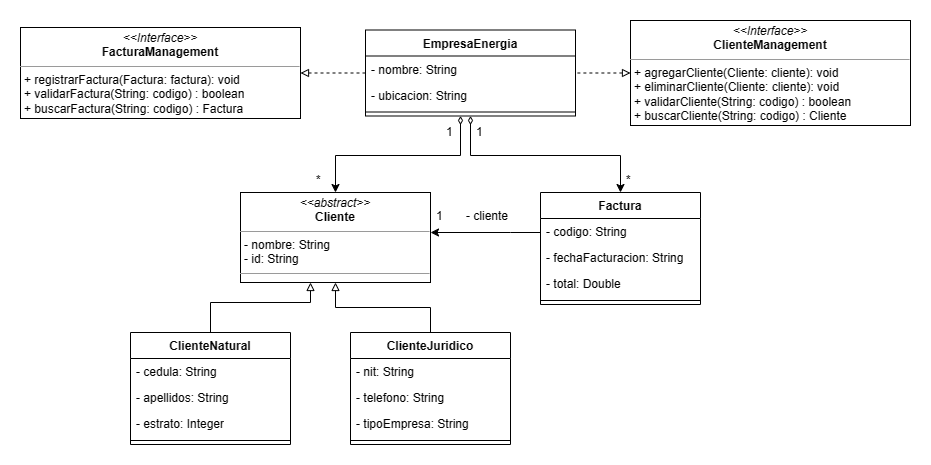

The diagram above was exported from draw.io. Its source (the exported page's mxGraphModel, read from the mxfile embedded in the PNG):
<mxGraphModel dx="996" dy="541" grid="1" gridSize="10" guides="1" tooltips="1" connect="1" arrows="1" fold="1" page="1" pageScale="1" pageWidth="827" pageHeight="1169" math="0" shadow="0">
  <root>
    <mxCell id="WIyWlLk6GJQsqaUBKTNV-0" />
    <mxCell id="WIyWlLk6GJQsqaUBKTNV-1" parent="WIyWlLk6GJQsqaUBKTNV-0" />
    <mxCell id="UetLbykhkT0qwBvzy7km-32" value="" style="edgeStyle=orthogonalEdgeStyle;rounded=0;orthogonalLoop=1;jettySize=auto;html=1;startArrow=diamondThin;startFill=0;jumpSize=14;" parent="WIyWlLk6GJQsqaUBKTNV-1" source="UetLbykhkT0qwBvzy7km-0" target="UetLbykhkT0qwBvzy7km-8" edge="1">
      <mxGeometry relative="1" as="geometry">
        <Array as="points">
          <mxPoint x="480" y="215" />
          <mxPoint x="355" y="215" />
        </Array>
      </mxGeometry>
    </mxCell>
    <mxCell id="Dqk3lHTQNJXuoE3CSQ38-2" style="edgeStyle=orthogonalEdgeStyle;rounded=0;orthogonalLoop=1;jettySize=auto;html=1;dashed=1;startArrow=none;startFill=0;endArrow=block;endFill=0;" edge="1" parent="WIyWlLk6GJQsqaUBKTNV-1" source="UetLbykhkT0qwBvzy7km-0" target="Dqk3lHTQNJXuoE3CSQ38-0">
      <mxGeometry relative="1" as="geometry" />
    </mxCell>
    <mxCell id="UetLbykhkT0qwBvzy7km-0" value="EmpresaEnergia" style="swimlane;fontStyle=1;align=center;verticalAlign=top;childLayout=stackLayout;horizontal=1;startSize=26;horizontalStack=0;resizeParent=1;resizeParentMax=0;resizeLast=0;collapsible=1;marginBottom=0;whiteSpace=wrap;html=1;" parent="WIyWlLk6GJQsqaUBKTNV-1" vertex="1">
      <mxGeometry x="385" y="89.5" width="210" height="86" as="geometry" />
    </mxCell>
    <mxCell id="UetLbykhkT0qwBvzy7km-40" value="- nombre: String" style="text;strokeColor=none;fillColor=none;align=left;verticalAlign=top;spacingLeft=4;spacingRight=4;overflow=hidden;rotatable=0;points=[[0,0.5],[1,0.5]];portConstraint=eastwest;whiteSpace=wrap;html=1;" parent="UetLbykhkT0qwBvzy7km-0" vertex="1">
      <mxGeometry y="26" width="210" height="26" as="geometry" />
    </mxCell>
    <mxCell id="UetLbykhkT0qwBvzy7km-1" value="- ubicacion: String" style="text;strokeColor=none;fillColor=none;align=left;verticalAlign=top;spacingLeft=4;spacingRight=4;overflow=hidden;rotatable=0;points=[[0,0.5],[1,0.5]];portConstraint=eastwest;whiteSpace=wrap;html=1;" parent="UetLbykhkT0qwBvzy7km-0" vertex="1">
      <mxGeometry y="52" width="210" height="26" as="geometry" />
    </mxCell>
    <mxCell id="UetLbykhkT0qwBvzy7km-2" value="" style="line;strokeWidth=1;fillColor=none;align=left;verticalAlign=middle;spacingTop=-1;spacingLeft=3;spacingRight=3;rotatable=0;labelPosition=right;points=[];portConstraint=eastwest;strokeColor=inherit;" parent="UetLbykhkT0qwBvzy7km-0" vertex="1">
      <mxGeometry y="78" width="210" height="8" as="geometry" />
    </mxCell>
    <mxCell id="UetLbykhkT0qwBvzy7km-8" value="&lt;p style=&quot;margin:0px;margin-top:4px;text-align:center;&quot;&gt;&lt;i&gt;&amp;lt;&amp;lt;abstract&amp;gt;&amp;gt;&lt;/i&gt;&lt;br&gt;&lt;b&gt;Cliente&lt;/b&gt;&lt;/p&gt;&lt;hr size=&quot;1&quot;&gt;&lt;p style=&quot;margin:0px;margin-left:4px;&quot;&gt;- nombre: String&lt;br&gt;&lt;/p&gt;&lt;p style=&quot;margin:0px;margin-left:4px;&quot;&gt;- id: String&lt;br&gt;&lt;/p&gt;&lt;hr size=&quot;1&quot;&gt;&lt;p style=&quot;margin:0px;margin-left:4px;&quot;&gt;&lt;br&gt;&lt;/p&gt;" style="verticalAlign=top;align=left;overflow=fill;fontSize=12;fontFamily=Helvetica;html=1;whiteSpace=wrap;" parent="WIyWlLk6GJQsqaUBKTNV-1" vertex="1">
      <mxGeometry x="260" y="252" width="190" height="90" as="geometry" />
    </mxCell>
    <mxCell id="UetLbykhkT0qwBvzy7km-28" value="" style="edgeStyle=orthogonalEdgeStyle;rounded=0;orthogonalLoop=1;jettySize=auto;html=1;endArrow=block;endFill=0;" parent="WIyWlLk6GJQsqaUBKTNV-1" source="UetLbykhkT0qwBvzy7km-10" target="UetLbykhkT0qwBvzy7km-8" edge="1">
      <mxGeometry relative="1" as="geometry">
        <Array as="points">
          <mxPoint x="230" y="362" />
          <mxPoint x="330" y="362" />
        </Array>
      </mxGeometry>
    </mxCell>
    <mxCell id="UetLbykhkT0qwBvzy7km-10" value="ClienteNatural" style="swimlane;fontStyle=1;align=center;verticalAlign=top;childLayout=stackLayout;horizontal=1;startSize=26;horizontalStack=0;resizeParent=1;resizeParentMax=0;resizeLast=0;collapsible=1;marginBottom=0;whiteSpace=wrap;html=1;" parent="WIyWlLk6GJQsqaUBKTNV-1" vertex="1">
      <mxGeometry x="150" y="392" width="160" height="112" as="geometry" />
    </mxCell>
    <mxCell id="UetLbykhkT0qwBvzy7km-11" value="- cedula: String" style="text;strokeColor=none;fillColor=none;align=left;verticalAlign=top;spacingLeft=4;spacingRight=4;overflow=hidden;rotatable=0;points=[[0,0.5],[1,0.5]];portConstraint=eastwest;whiteSpace=wrap;html=1;" parent="UetLbykhkT0qwBvzy7km-10" vertex="1">
      <mxGeometry y="26" width="160" height="26" as="geometry" />
    </mxCell>
    <mxCell id="UetLbykhkT0qwBvzy7km-14" value="- apellidos: String" style="text;strokeColor=none;fillColor=none;align=left;verticalAlign=top;spacingLeft=4;spacingRight=4;overflow=hidden;rotatable=0;points=[[0,0.5],[1,0.5]];portConstraint=eastwest;whiteSpace=wrap;html=1;" parent="UetLbykhkT0qwBvzy7km-10" vertex="1">
      <mxGeometry y="52" width="160" height="26" as="geometry" />
    </mxCell>
    <mxCell id="UetLbykhkT0qwBvzy7km-15" value="- estrato: Integer" style="text;strokeColor=none;fillColor=none;align=left;verticalAlign=top;spacingLeft=4;spacingRight=4;overflow=hidden;rotatable=0;points=[[0,0.5],[1,0.5]];portConstraint=eastwest;whiteSpace=wrap;html=1;" parent="UetLbykhkT0qwBvzy7km-10" vertex="1">
      <mxGeometry y="78" width="160" height="26" as="geometry" />
    </mxCell>
    <mxCell id="UetLbykhkT0qwBvzy7km-12" value="" style="line;strokeWidth=1;fillColor=none;align=left;verticalAlign=middle;spacingTop=-1;spacingLeft=3;spacingRight=3;rotatable=0;labelPosition=right;points=[];portConstraint=eastwest;strokeColor=inherit;" parent="UetLbykhkT0qwBvzy7km-10" vertex="1">
      <mxGeometry y="104" width="160" height="8" as="geometry" />
    </mxCell>
    <mxCell id="UetLbykhkT0qwBvzy7km-29" value="" style="edgeStyle=orthogonalEdgeStyle;rounded=0;orthogonalLoop=1;jettySize=auto;html=1;endArrow=block;endFill=0;" parent="WIyWlLk6GJQsqaUBKTNV-1" source="UetLbykhkT0qwBvzy7km-16" target="UetLbykhkT0qwBvzy7km-8" edge="1">
      <mxGeometry relative="1" as="geometry" />
    </mxCell>
    <mxCell id="UetLbykhkT0qwBvzy7km-16" value="ClienteJuridico" style="swimlane;fontStyle=1;align=center;verticalAlign=top;childLayout=stackLayout;horizontal=1;startSize=26;horizontalStack=0;resizeParent=1;resizeParentMax=0;resizeLast=0;collapsible=1;marginBottom=0;whiteSpace=wrap;html=1;" parent="WIyWlLk6GJQsqaUBKTNV-1" vertex="1">
      <mxGeometry x="370" y="392" width="160" height="112" as="geometry" />
    </mxCell>
    <mxCell id="UetLbykhkT0qwBvzy7km-17" value="- nit: String" style="text;strokeColor=none;fillColor=none;align=left;verticalAlign=top;spacingLeft=4;spacingRight=4;overflow=hidden;rotatable=0;points=[[0,0.5],[1,0.5]];portConstraint=eastwest;whiteSpace=wrap;html=1;" parent="UetLbykhkT0qwBvzy7km-16" vertex="1">
      <mxGeometry y="26" width="160" height="26" as="geometry" />
    </mxCell>
    <mxCell id="UetLbykhkT0qwBvzy7km-18" value="- telefono: String" style="text;strokeColor=none;fillColor=none;align=left;verticalAlign=top;spacingLeft=4;spacingRight=4;overflow=hidden;rotatable=0;points=[[0,0.5],[1,0.5]];portConstraint=eastwest;whiteSpace=wrap;html=1;" parent="UetLbykhkT0qwBvzy7km-16" vertex="1">
      <mxGeometry y="52" width="160" height="26" as="geometry" />
    </mxCell>
    <mxCell id="UetLbykhkT0qwBvzy7km-19" value="- tipoEmpresa: String" style="text;strokeColor=none;fillColor=none;align=left;verticalAlign=top;spacingLeft=4;spacingRight=4;overflow=hidden;rotatable=0;points=[[0,0.5],[1,0.5]];portConstraint=eastwest;whiteSpace=wrap;html=1;" parent="UetLbykhkT0qwBvzy7km-16" vertex="1">
      <mxGeometry y="78" width="160" height="26" as="geometry" />
    </mxCell>
    <mxCell id="UetLbykhkT0qwBvzy7km-20" value="" style="line;strokeWidth=1;fillColor=none;align=left;verticalAlign=middle;spacingTop=-1;spacingLeft=3;spacingRight=3;rotatable=0;labelPosition=right;points=[];portConstraint=eastwest;strokeColor=inherit;" parent="UetLbykhkT0qwBvzy7km-16" vertex="1">
      <mxGeometry y="104" width="160" height="8" as="geometry" />
    </mxCell>
    <mxCell id="UetLbykhkT0qwBvzy7km-31" value="" style="edgeStyle=orthogonalEdgeStyle;rounded=0;orthogonalLoop=1;jettySize=auto;html=1;" parent="WIyWlLk6GJQsqaUBKTNV-1" source="UetLbykhkT0qwBvzy7km-22" target="UetLbykhkT0qwBvzy7km-8" edge="1">
      <mxGeometry relative="1" as="geometry">
        <Array as="points">
          <mxPoint x="530" y="292" />
          <mxPoint x="530" y="292" />
        </Array>
      </mxGeometry>
    </mxCell>
    <mxCell id="UetLbykhkT0qwBvzy7km-22" value="Factura" style="swimlane;fontStyle=1;align=center;verticalAlign=top;childLayout=stackLayout;horizontal=1;startSize=26;horizontalStack=0;resizeParent=1;resizeParentMax=0;resizeLast=0;collapsible=1;marginBottom=0;whiteSpace=wrap;html=1;" parent="WIyWlLk6GJQsqaUBKTNV-1" vertex="1">
      <mxGeometry x="560" y="252" width="160" height="112" as="geometry" />
    </mxCell>
    <mxCell id="UetLbykhkT0qwBvzy7km-23" value="- codigo: String" style="text;strokeColor=none;fillColor=none;align=left;verticalAlign=top;spacingLeft=4;spacingRight=4;overflow=hidden;rotatable=0;points=[[0,0.5],[1,0.5]];portConstraint=eastwest;whiteSpace=wrap;html=1;" parent="UetLbykhkT0qwBvzy7km-22" vertex="1">
      <mxGeometry y="26" width="160" height="26" as="geometry" />
    </mxCell>
    <mxCell id="UetLbykhkT0qwBvzy7km-26" value="- fechaFacturacion: String" style="text;strokeColor=none;fillColor=none;align=left;verticalAlign=top;spacingLeft=4;spacingRight=4;overflow=hidden;rotatable=0;points=[[0,0.5],[1,0.5]];portConstraint=eastwest;whiteSpace=wrap;html=1;" parent="UetLbykhkT0qwBvzy7km-22" vertex="1">
      <mxGeometry y="52" width="160" height="26" as="geometry" />
    </mxCell>
    <mxCell id="UetLbykhkT0qwBvzy7km-27" value="- total: Double" style="text;strokeColor=none;fillColor=none;align=left;verticalAlign=top;spacingLeft=4;spacingRight=4;overflow=hidden;rotatable=0;points=[[0,0.5],[1,0.5]];portConstraint=eastwest;whiteSpace=wrap;html=1;" parent="UetLbykhkT0qwBvzy7km-22" vertex="1">
      <mxGeometry y="78" width="160" height="26" as="geometry" />
    </mxCell>
    <mxCell id="UetLbykhkT0qwBvzy7km-24" value="" style="line;strokeWidth=1;fillColor=none;align=left;verticalAlign=middle;spacingTop=-1;spacingLeft=3;spacingRight=3;rotatable=0;labelPosition=right;points=[];portConstraint=eastwest;strokeColor=inherit;" parent="UetLbykhkT0qwBvzy7km-22" vertex="1">
      <mxGeometry y="104" width="160" height="8" as="geometry" />
    </mxCell>
    <mxCell id="UetLbykhkT0qwBvzy7km-33" value="" style="edgeStyle=orthogonalEdgeStyle;rounded=0;orthogonalLoop=1;jettySize=auto;html=1;startArrow=diamondThin;startFill=0;strokeWidth=1;" parent="WIyWlLk6GJQsqaUBKTNV-1" source="UetLbykhkT0qwBvzy7km-0" target="UetLbykhkT0qwBvzy7km-22" edge="1">
      <mxGeometry relative="1" as="geometry">
        <mxPoint x="494" y="188" as="sourcePoint" />
        <mxPoint x="365" y="262" as="targetPoint" />
        <Array as="points">
          <mxPoint x="490" y="215" />
          <mxPoint x="640" y="215" />
        </Array>
      </mxGeometry>
    </mxCell>
    <mxCell id="UetLbykhkT0qwBvzy7km-34" value="- cliente" style="text;strokeColor=none;fillColor=none;align=left;verticalAlign=top;spacingLeft=4;spacingRight=4;overflow=hidden;rotatable=0;points=[[0,0.5],[1,0.5]];portConstraint=eastwest;whiteSpace=wrap;html=1;" parent="WIyWlLk6GJQsqaUBKTNV-1" vertex="1">
      <mxGeometry x="480" y="262" width="60" height="26" as="geometry" />
    </mxCell>
    <mxCell id="UetLbykhkT0qwBvzy7km-35" value="1" style="text;strokeColor=none;fillColor=none;align=left;verticalAlign=top;spacingLeft=4;spacingRight=4;overflow=hidden;rotatable=0;points=[[0,0.5],[1,0.5]];portConstraint=eastwest;whiteSpace=wrap;html=1;" parent="WIyWlLk6GJQsqaUBKTNV-1" vertex="1">
      <mxGeometry x="450" y="262" width="20" height="26" as="geometry" />
    </mxCell>
    <mxCell id="UetLbykhkT0qwBvzy7km-36" value="1" style="text;strokeColor=none;fillColor=none;align=left;verticalAlign=top;spacingLeft=4;spacingRight=4;overflow=hidden;rotatable=0;points=[[0,0.5],[1,0.5]];portConstraint=eastwest;whiteSpace=wrap;html=1;" parent="WIyWlLk6GJQsqaUBKTNV-1" vertex="1">
      <mxGeometry x="460" y="178" width="20" height="26" as="geometry" />
    </mxCell>
    <mxCell id="UetLbykhkT0qwBvzy7km-37" value="1" style="text;strokeColor=none;fillColor=none;align=left;verticalAlign=top;spacingLeft=4;spacingRight=4;overflow=hidden;rotatable=0;points=[[0,0.5],[1,0.5]];portConstraint=eastwest;whiteSpace=wrap;html=1;" parent="WIyWlLk6GJQsqaUBKTNV-1" vertex="1">
      <mxGeometry x="490" y="178" width="20" height="26" as="geometry" />
    </mxCell>
    <mxCell id="UetLbykhkT0qwBvzy7km-38" value="*" style="text;strokeColor=none;fillColor=none;align=left;verticalAlign=top;spacingLeft=4;spacingRight=4;overflow=hidden;rotatable=0;points=[[0,0.5],[1,0.5]];portConstraint=eastwest;whiteSpace=wrap;html=1;" parent="WIyWlLk6GJQsqaUBKTNV-1" vertex="1">
      <mxGeometry x="330" y="226" width="20" height="26" as="geometry" />
    </mxCell>
    <mxCell id="UetLbykhkT0qwBvzy7km-39" value="*" style="text;strokeColor=none;fillColor=none;align=left;verticalAlign=top;spacingLeft=4;spacingRight=4;overflow=hidden;rotatable=0;points=[[0,0.5],[1,0.5]];portConstraint=eastwest;whiteSpace=wrap;html=1;" parent="WIyWlLk6GJQsqaUBKTNV-1" vertex="1">
      <mxGeometry x="640" y="226" width="20" height="26" as="geometry" />
    </mxCell>
    <mxCell id="Dqk3lHTQNJXuoE3CSQ38-0" value="&lt;p style=&quot;margin:0px;margin-top:4px;text-align:center;&quot;&gt;&lt;i&gt;&amp;lt;&amp;lt;Interface&amp;gt;&amp;gt;&lt;/i&gt;&lt;br&gt;&lt;b&gt;FacturaManagement&lt;/b&gt;&lt;/p&gt;&lt;hr size=&quot;1&quot;&gt;&lt;p style=&quot;margin:0px;margin-left:4px;&quot;&gt;+ registrarFactura(Factura: factura): void&lt;br&gt;+ validarFactura(String: codigo) : boolean&lt;/p&gt;&lt;p style=&quot;margin:0px;margin-left:4px;&quot;&gt;+ buscarFactura(String: codigo) : Factura&lt;/p&gt;" style="verticalAlign=top;align=left;overflow=fill;fontSize=12;fontFamily=Helvetica;html=1;whiteSpace=wrap;" vertex="1" parent="WIyWlLk6GJQsqaUBKTNV-1">
      <mxGeometry x="40" y="87" width="280" height="91" as="geometry" />
    </mxCell>
    <mxCell id="Dqk3lHTQNJXuoE3CSQ38-3" style="edgeStyle=orthogonalEdgeStyle;rounded=0;orthogonalLoop=1;jettySize=auto;html=1;endArrow=none;endFill=0;dashed=1;startArrow=block;startFill=0;" edge="1" parent="WIyWlLk6GJQsqaUBKTNV-1" source="Dqk3lHTQNJXuoE3CSQ38-1" target="UetLbykhkT0qwBvzy7km-0">
      <mxGeometry relative="1" as="geometry" />
    </mxCell>
    <mxCell id="Dqk3lHTQNJXuoE3CSQ38-1" value="&lt;p style=&quot;margin:0px;margin-top:4px;text-align:center;&quot;&gt;&lt;i&gt;&amp;lt;&amp;lt;Interface&amp;gt;&amp;gt;&lt;/i&gt;&lt;br&gt;&lt;b&gt;ClienteManagement&lt;/b&gt;&lt;/p&gt;&lt;hr size=&quot;1&quot;&gt;&lt;p style=&quot;margin:0px;margin-left:4px;&quot;&gt;+ agregarCliente(Cliente: cliente): void&lt;/p&gt;&lt;p style=&quot;margin:0px;margin-left:4px;&quot;&gt;+ eliminarCliente(Cliente: cliente): void&lt;br&gt;+ validarCliente(String: codigo) : boolean&lt;/p&gt;&lt;p style=&quot;margin:0px;margin-left:4px;&quot;&gt;+ buscarCliente(String: codigo) : Cliente&lt;/p&gt;" style="verticalAlign=top;align=left;overflow=fill;fontSize=12;fontFamily=Helvetica;html=1;whiteSpace=wrap;" vertex="1" parent="WIyWlLk6GJQsqaUBKTNV-1">
      <mxGeometry x="650" y="80" width="280" height="105" as="geometry" />
    </mxCell>
  </root>
</mxGraphModel>